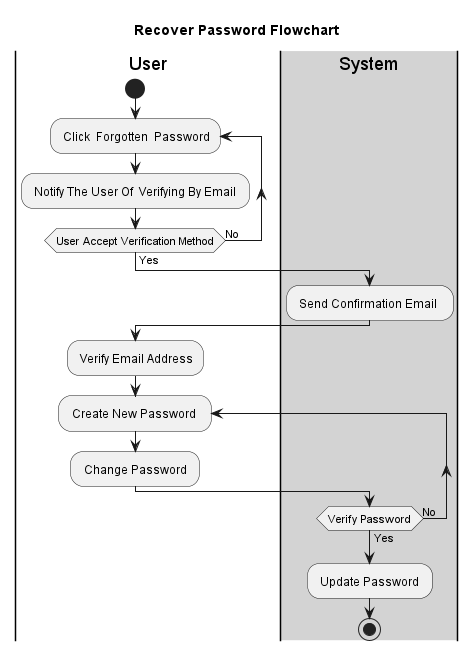

The diagram above was rendered by PlantUML. Its source (embedded in the PNG):
@startuml 
title Recover Password Flowchart
|User|
start
repeat: Click  Forgotten  Password; 
: Notify The User Of  Verifying By Email ;
repeat while(User Accept Verification Method) is (No) not (Yes)
|#lightgray|System| 
: Send Confirmation Email  ;  
|User| 
: Verify Email Address; 
repeat: Create New Password  ; 
: Change Password ; 
|#lightgray|System| 
repeat while(Verify Password) is (No) not (Yes)
|#lightgray|System| 
: Update Password ; 
stop
@enduml